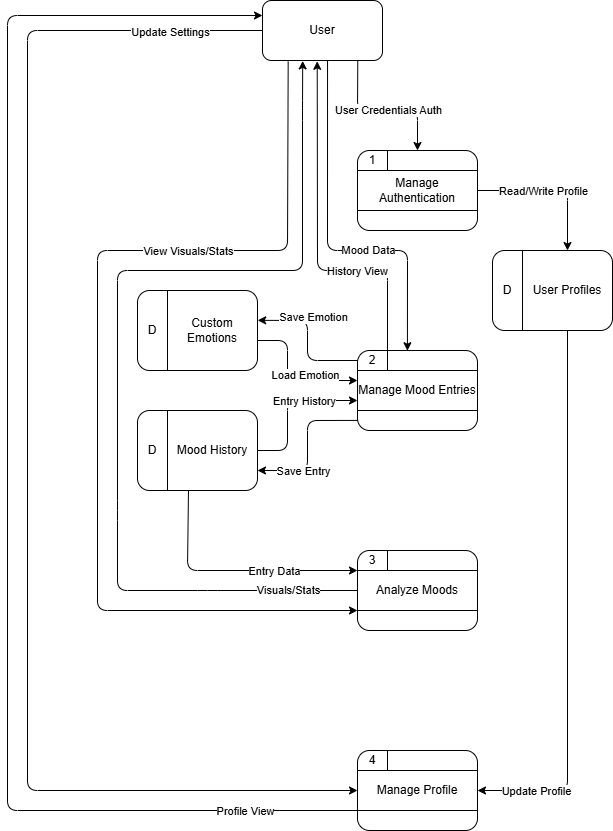

The diagram above was exported from draw.io. Its source (the exported page's mxGraphModel, read from the mxfile embedded in the PNG):
<mxGraphModel dx="1318" dy="846" grid="1" gridSize="10" guides="1" tooltips="1" connect="1" arrows="1" fold="1" page="1" pageScale="1" pageWidth="850" pageHeight="1100" math="0" shadow="0">
  <root>
    <mxCell id="0" />
    <mxCell id="1" parent="0" />
    <mxCell id="7" value="" style="group" vertex="1" connectable="0" parent="1">
      <mxGeometry x="470" y="200" width="120" height="80" as="geometry" />
    </mxCell>
    <mxCell id="2" value="Manage Authentication" style="rounded=1;whiteSpace=wrap;html=1;" vertex="1" parent="7">
      <mxGeometry width="120" height="80" as="geometry" />
    </mxCell>
    <mxCell id="3" value="" style="endArrow=none;html=1;entryX=1;entryY=0.75;entryDx=0;entryDy=0;exitX=0;exitY=0.75;exitDx=0;exitDy=0;" edge="1" parent="7" source="2" target="2">
      <mxGeometry width="50" height="50" relative="1" as="geometry">
        <mxPoint x="30" y="100" as="sourcePoint" />
        <mxPoint x="80" y="50" as="targetPoint" />
      </mxGeometry>
    </mxCell>
    <mxCell id="4" value="" style="endArrow=none;html=1;entryX=1;entryY=0.25;entryDx=0;entryDy=0;" edge="1" parent="7" target="2">
      <mxGeometry width="50" height="50" relative="1" as="geometry">
        <mxPoint y="20" as="sourcePoint" />
        <mxPoint x="120" y="10" as="targetPoint" />
      </mxGeometry>
    </mxCell>
    <mxCell id="5" value="1" style="rounded=1;whiteSpace=wrap;html=1;fillColor=none;strokeColor=none;" vertex="1" parent="7">
      <mxGeometry width="30" height="20" as="geometry" />
    </mxCell>
    <mxCell id="6" value="" style="endArrow=none;html=1;entryX=0.25;entryY=0;entryDx=0;entryDy=0;" edge="1" parent="7" target="2">
      <mxGeometry width="50" height="50" relative="1" as="geometry">
        <mxPoint x="30" y="20" as="sourcePoint" />
        <mxPoint x="60" y="30" as="targetPoint" />
      </mxGeometry>
    </mxCell>
    <mxCell id="8" value="" style="group" vertex="1" connectable="0" parent="1">
      <mxGeometry x="470" y="600" width="120" height="80" as="geometry" />
    </mxCell>
    <mxCell id="9" value="Analyze Moods" style="rounded=1;whiteSpace=wrap;html=1;" vertex="1" parent="8">
      <mxGeometry width="120" height="80" as="geometry" />
    </mxCell>
    <mxCell id="10" value="" style="endArrow=none;html=1;entryX=1;entryY=0.75;entryDx=0;entryDy=0;exitX=0;exitY=0.75;exitDx=0;exitDy=0;" edge="1" parent="8" source="9" target="9">
      <mxGeometry width="50" height="50" relative="1" as="geometry">
        <mxPoint x="30" y="100" as="sourcePoint" />
        <mxPoint x="80" y="50" as="targetPoint" />
      </mxGeometry>
    </mxCell>
    <mxCell id="11" value="" style="endArrow=none;html=1;entryX=1;entryY=0.25;entryDx=0;entryDy=0;" edge="1" parent="8" target="9">
      <mxGeometry width="50" height="50" relative="1" as="geometry">
        <mxPoint y="20" as="sourcePoint" />
        <mxPoint x="120" y="10" as="targetPoint" />
      </mxGeometry>
    </mxCell>
    <mxCell id="12" value="3" style="rounded=1;whiteSpace=wrap;html=1;fillColor=none;strokeColor=none;" vertex="1" parent="8">
      <mxGeometry width="30" height="20" as="geometry" />
    </mxCell>
    <mxCell id="13" value="" style="endArrow=none;html=1;entryX=0.25;entryY=0;entryDx=0;entryDy=0;" edge="1" parent="8" target="9">
      <mxGeometry width="50" height="50" relative="1" as="geometry">
        <mxPoint x="30" y="20" as="sourcePoint" />
        <mxPoint x="60" y="30" as="targetPoint" />
      </mxGeometry>
    </mxCell>
    <mxCell id="14" value="" style="group" vertex="1" connectable="0" parent="1">
      <mxGeometry x="470" y="400" width="120" height="80" as="geometry" />
    </mxCell>
    <mxCell id="15" value="Manage Mood Entries" style="rounded=1;whiteSpace=wrap;html=1;" vertex="1" parent="14">
      <mxGeometry width="120" height="80" as="geometry" />
    </mxCell>
    <mxCell id="16" value="" style="endArrow=none;html=1;entryX=1;entryY=0.75;entryDx=0;entryDy=0;exitX=0;exitY=0.75;exitDx=0;exitDy=0;" edge="1" parent="14" source="15" target="15">
      <mxGeometry width="50" height="50" relative="1" as="geometry">
        <mxPoint x="30" y="100" as="sourcePoint" />
        <mxPoint x="80" y="50" as="targetPoint" />
      </mxGeometry>
    </mxCell>
    <mxCell id="17" value="" style="endArrow=none;html=1;entryX=1;entryY=0.25;entryDx=0;entryDy=0;" edge="1" parent="14" target="15">
      <mxGeometry width="50" height="50" relative="1" as="geometry">
        <mxPoint y="20" as="sourcePoint" />
        <mxPoint x="120" y="10" as="targetPoint" />
      </mxGeometry>
    </mxCell>
    <mxCell id="18" value="2" style="rounded=1;whiteSpace=wrap;html=1;fillColor=none;strokeColor=none;" vertex="1" parent="14">
      <mxGeometry width="30" height="20" as="geometry" />
    </mxCell>
    <mxCell id="19" value="" style="endArrow=none;html=1;entryX=0.25;entryY=0;entryDx=0;entryDy=0;" edge="1" parent="14" target="15">
      <mxGeometry width="50" height="50" relative="1" as="geometry">
        <mxPoint x="30" y="20" as="sourcePoint" />
        <mxPoint x="60" y="30" as="targetPoint" />
      </mxGeometry>
    </mxCell>
    <mxCell id="20" value="" style="group" vertex="1" connectable="0" parent="1">
      <mxGeometry x="470" y="800" width="120" height="80" as="geometry" />
    </mxCell>
    <mxCell id="21" value="Manage Profile" style="rounded=1;whiteSpace=wrap;html=1;" vertex="1" parent="20">
      <mxGeometry width="120" height="80" as="geometry" />
    </mxCell>
    <mxCell id="22" value="" style="endArrow=none;html=1;entryX=1;entryY=0.75;entryDx=0;entryDy=0;exitX=0;exitY=0.75;exitDx=0;exitDy=0;" edge="1" parent="20" source="21" target="21">
      <mxGeometry width="50" height="50" relative="1" as="geometry">
        <mxPoint x="30" y="100" as="sourcePoint" />
        <mxPoint x="80" y="50" as="targetPoint" />
      </mxGeometry>
    </mxCell>
    <mxCell id="23" value="" style="endArrow=none;html=1;entryX=1;entryY=0.25;entryDx=0;entryDy=0;" edge="1" parent="20" target="21">
      <mxGeometry width="50" height="50" relative="1" as="geometry">
        <mxPoint y="20" as="sourcePoint" />
        <mxPoint x="120" y="10" as="targetPoint" />
      </mxGeometry>
    </mxCell>
    <mxCell id="24" value="4" style="rounded=1;whiteSpace=wrap;html=1;fillColor=none;strokeColor=none;" vertex="1" parent="20">
      <mxGeometry width="30" height="20" as="geometry" />
    </mxCell>
    <mxCell id="25" value="" style="endArrow=none;html=1;entryX=0.25;entryY=0;entryDx=0;entryDy=0;" edge="1" parent="20" target="21">
      <mxGeometry width="50" height="50" relative="1" as="geometry">
        <mxPoint x="30" y="20" as="sourcePoint" />
        <mxPoint x="60" y="30" as="targetPoint" />
      </mxGeometry>
    </mxCell>
    <mxCell id="34" value="" style="group" vertex="1" connectable="0" parent="1">
      <mxGeometry x="605" y="300" width="120" height="80" as="geometry" />
    </mxCell>
    <mxCell id="35" value="" style="rounded=1;whiteSpace=wrap;html=1;fillColor=none;" vertex="1" parent="34">
      <mxGeometry width="120" height="80" as="geometry" />
    </mxCell>
    <mxCell id="36" value="" style="endArrow=none;html=1;entryX=0.25;entryY=0;entryDx=0;entryDy=0;exitX=0.25;exitY=1;exitDx=0;exitDy=0;" edge="1" parent="34" source="35" target="35">
      <mxGeometry width="50" height="50" relative="1" as="geometry">
        <mxPoint x="30" y="60" as="sourcePoint" />
        <mxPoint x="80" y="10" as="targetPoint" />
      </mxGeometry>
    </mxCell>
    <mxCell id="37" value="D" style="rounded=0;whiteSpace=wrap;html=1;fillColor=none;rotation=0;strokeColor=none;" vertex="1" parent="34">
      <mxGeometry width="30" height="80" as="geometry" />
    </mxCell>
    <mxCell id="38" value="User Profiles" style="rounded=0;whiteSpace=wrap;html=1;fillColor=none;strokeColor=none;" vertex="1" parent="34">
      <mxGeometry x="30" width="90" height="80" as="geometry" />
    </mxCell>
    <mxCell id="39" value="" style="group" vertex="1" connectable="0" parent="1">
      <mxGeometry x="250" y="340" width="120" height="80" as="geometry" />
    </mxCell>
    <mxCell id="40" value="" style="rounded=1;whiteSpace=wrap;html=1;fillColor=none;" vertex="1" parent="39">
      <mxGeometry width="120" height="80" as="geometry" />
    </mxCell>
    <mxCell id="41" value="" style="endArrow=none;html=1;entryX=0.25;entryY=0;entryDx=0;entryDy=0;exitX=0.25;exitY=1;exitDx=0;exitDy=0;" edge="1" parent="39" source="40" target="40">
      <mxGeometry width="50" height="50" relative="1" as="geometry">
        <mxPoint x="30" y="60" as="sourcePoint" />
        <mxPoint x="80" y="10" as="targetPoint" />
      </mxGeometry>
    </mxCell>
    <mxCell id="42" value="D" style="rounded=0;whiteSpace=wrap;html=1;fillColor=none;rotation=0;strokeColor=none;" vertex="1" parent="39">
      <mxGeometry width="30" height="80" as="geometry" />
    </mxCell>
    <mxCell id="43" value="Custom Emotions" style="rounded=0;whiteSpace=wrap;html=1;fillColor=none;strokeColor=none;" vertex="1" parent="39">
      <mxGeometry x="30" width="90" height="80" as="geometry" />
    </mxCell>
    <mxCell id="44" value="" style="group" vertex="1" connectable="0" parent="1">
      <mxGeometry x="250" y="460" width="120" height="80" as="geometry" />
    </mxCell>
    <mxCell id="45" value="" style="rounded=1;whiteSpace=wrap;html=1;fillColor=none;" vertex="1" parent="44">
      <mxGeometry width="120" height="80" as="geometry" />
    </mxCell>
    <mxCell id="46" value="" style="endArrow=none;html=1;entryX=0.25;entryY=0;entryDx=0;entryDy=0;exitX=0.25;exitY=1;exitDx=0;exitDy=0;" edge="1" parent="44" source="45" target="45">
      <mxGeometry width="50" height="50" relative="1" as="geometry">
        <mxPoint x="30" y="60" as="sourcePoint" />
        <mxPoint x="80" y="10" as="targetPoint" />
      </mxGeometry>
    </mxCell>
    <mxCell id="47" value="D" style="rounded=0;whiteSpace=wrap;html=1;fillColor=none;rotation=0;strokeColor=none;" vertex="1" parent="44">
      <mxGeometry width="30" height="80" as="geometry" />
    </mxCell>
    <mxCell id="48" value="Mood History" style="rounded=0;whiteSpace=wrap;html=1;fillColor=none;strokeColor=none;" vertex="1" parent="44">
      <mxGeometry x="30" width="90" height="80" as="geometry" />
    </mxCell>
    <mxCell id="50" style="edgeStyle=none;html=1;exitX=1;exitY=0.5;exitDx=0;exitDy=0;entryX=0.5;entryY=0;entryDx=0;entryDy=0;" edge="1" parent="1" source="2" target="38">
      <mxGeometry relative="1" as="geometry">
        <Array as="points">
          <mxPoint x="680" y="240" />
        </Array>
      </mxGeometry>
    </mxCell>
    <mxCell id="56" value="Read/Write Profile" style="edgeLabel;html=1;align=center;verticalAlign=middle;resizable=0;points=[];" vertex="1" connectable="0" parent="50">
      <mxGeometry x="-0.415" y="1" relative="1" as="geometry">
        <mxPoint x="22" y="1" as="offset" />
      </mxGeometry>
    </mxCell>
    <mxCell id="54" style="edgeStyle=none;html=1;exitX=0.794;exitY=1.008;exitDx=0;exitDy=0;entryX=0.5;entryY=0;entryDx=0;entryDy=0;exitPerimeter=0;" edge="1" parent="1" source="53" target="2">
      <mxGeometry relative="1" as="geometry">
        <Array as="points">
          <mxPoint x="470" y="160" />
          <mxPoint x="485" y="160" />
          <mxPoint x="530" y="160" />
        </Array>
      </mxGeometry>
    </mxCell>
    <mxCell id="55" value="User Credentials Auth" style="edgeLabel;html=1;align=center;verticalAlign=middle;resizable=0;points=[];" vertex="1" connectable="0" parent="54">
      <mxGeometry x="-0.1889" y="1" relative="1" as="geometry">
        <mxPoint x="19" as="offset" />
      </mxGeometry>
    </mxCell>
    <mxCell id="59" style="edgeStyle=none;html=1;exitX=0;exitY=0.5;exitDx=0;exitDy=0;entryX=0;entryY=0.5;entryDx=0;entryDy=0;" edge="1" parent="1" source="53" target="21">
      <mxGeometry relative="1" as="geometry">
        <Array as="points">
          <mxPoint x="140" y="80" />
          <mxPoint x="140" y="840" />
        </Array>
      </mxGeometry>
    </mxCell>
    <mxCell id="60" value="Update Settings" style="edgeLabel;html=1;align=center;verticalAlign=middle;resizable=0;points=[];" vertex="1" connectable="0" parent="59">
      <mxGeometry x="-0.8314" y="1" relative="1" as="geometry">
        <mxPoint x="19" as="offset" />
      </mxGeometry>
    </mxCell>
    <mxCell id="69" style="edgeStyle=none;html=1;exitX=0.542;exitY=1.006;exitDx=0;exitDy=0;entryX=0.416;entryY=0.003;entryDx=0;entryDy=0;entryPerimeter=0;exitPerimeter=0;" edge="1" parent="1" source="53" target="15">
      <mxGeometry relative="1" as="geometry">
        <Array as="points">
          <mxPoint x="440" y="300" />
          <mxPoint x="520" y="300" />
        </Array>
      </mxGeometry>
    </mxCell>
    <mxCell id="70" value="Mood Data" style="edgeLabel;html=1;align=center;verticalAlign=middle;resizable=0;points=[];" vertex="1" connectable="0" parent="69">
      <mxGeometry x="0.503" relative="1" as="geometry">
        <mxPoint x="-40" y="-8" as="offset" />
      </mxGeometry>
    </mxCell>
    <mxCell id="81" style="edgeStyle=none;html=1;exitX=0.214;exitY=1.018;exitDx=0;exitDy=0;exitPerimeter=0;entryX=0;entryY=0.75;entryDx=0;entryDy=0;" edge="1" parent="1" source="53" target="9">
      <mxGeometry relative="1" as="geometry">
        <mxPoint x="400" y="150" as="targetPoint" />
        <Array as="points">
          <mxPoint x="400" y="300" />
          <mxPoint x="210" y="300" />
          <mxPoint x="210" y="660" />
        </Array>
      </mxGeometry>
    </mxCell>
    <mxCell id="82" value="View Visuals/Stats" style="edgeLabel;html=1;align=center;verticalAlign=middle;resizable=0;points=[];" vertex="1" connectable="0" parent="81">
      <mxGeometry x="-0.3239" y="-2" relative="1" as="geometry">
        <mxPoint x="49" y="2" as="offset" />
      </mxGeometry>
    </mxCell>
    <mxCell id="53" value="User" style="rounded=1;whiteSpace=wrap;html=1;fillColor=none;" vertex="1" parent="1">
      <mxGeometry x="375" y="50" width="120" height="60" as="geometry" />
    </mxCell>
    <mxCell id="57" style="edgeStyle=none;html=1;exitX=0.5;exitY=1;exitDx=0;exitDy=0;entryX=1;entryY=0.5;entryDx=0;entryDy=0;" edge="1" parent="1" source="38" target="21">
      <mxGeometry relative="1" as="geometry">
        <Array as="points">
          <mxPoint x="680" y="840" />
        </Array>
      </mxGeometry>
    </mxCell>
    <mxCell id="58" value="Update Profile" style="edgeLabel;html=1;align=center;verticalAlign=middle;resizable=0;points=[];" vertex="1" connectable="0" parent="57">
      <mxGeometry x="0.7081" y="5" relative="1" as="geometry">
        <mxPoint x="-22" y="-5" as="offset" />
      </mxGeometry>
    </mxCell>
    <mxCell id="61" style="edgeStyle=none;html=1;exitX=0;exitY=0.75;exitDx=0;exitDy=0;entryX=0;entryY=0.25;entryDx=0;entryDy=0;" edge="1" parent="1" source="21" target="53">
      <mxGeometry relative="1" as="geometry">
        <Array as="points">
          <mxPoint x="120" y="860" />
          <mxPoint x="120" y="65" />
        </Array>
      </mxGeometry>
    </mxCell>
    <mxCell id="62" value="Profile View" style="edgeLabel;html=1;align=center;verticalAlign=middle;resizable=0;points=[];" vertex="1" connectable="0" parent="61">
      <mxGeometry x="-0.7837" y="4" relative="1" as="geometry">
        <mxPoint x="39" y="-4" as="offset" />
      </mxGeometry>
    </mxCell>
    <mxCell id="64" style="edgeStyle=none;html=1;exitX=0;exitY=0.5;exitDx=0;exitDy=0;entryX=1.002;entryY=0.373;entryDx=0;entryDy=0;entryPerimeter=0;" edge="1" parent="1" source="18" target="43">
      <mxGeometry relative="1" as="geometry">
        <Array as="points">
          <mxPoint x="420" y="410" />
          <mxPoint x="420" y="370" />
        </Array>
      </mxGeometry>
    </mxCell>
    <mxCell id="66" value="Save Emotion" style="edgeLabel;html=1;align=center;verticalAlign=middle;resizable=0;points=[];" vertex="1" connectable="0" parent="64">
      <mxGeometry x="0.28" relative="1" as="geometry">
        <mxPoint x="5" y="-4" as="offset" />
      </mxGeometry>
    </mxCell>
    <mxCell id="65" style="edgeStyle=none;html=1;exitX=1.003;exitY=0.625;exitDx=0;exitDy=0;entryX=0;entryY=0.375;entryDx=0;entryDy=0;entryPerimeter=0;exitPerimeter=0;" edge="1" parent="1" source="43" target="15">
      <mxGeometry relative="1" as="geometry">
        <mxPoint x="470" y="459.981981981982" as="targetPoint" />
        <Array as="points">
          <mxPoint x="400" y="390" />
          <mxPoint x="400" y="430" />
        </Array>
      </mxGeometry>
    </mxCell>
    <mxCell id="67" value="Load Emotion" style="edgeLabel;html=1;align=center;verticalAlign=middle;resizable=0;points=[];" vertex="1" connectable="0" parent="65">
      <mxGeometry x="-0.31" y="1" relative="1" as="geometry">
        <mxPoint x="16" y="15" as="offset" />
      </mxGeometry>
    </mxCell>
    <mxCell id="68" style="edgeStyle=none;html=1;exitX=0.25;exitY=0;exitDx=0;exitDy=0;entryX=0.456;entryY=1.014;entryDx=0;entryDy=0;entryPerimeter=0;" edge="1" parent="1" source="15" target="53">
      <mxGeometry relative="1" as="geometry">
        <Array as="points">
          <mxPoint x="500" y="320" />
          <mxPoint x="430" y="320" />
        </Array>
      </mxGeometry>
    </mxCell>
    <mxCell id="71" value="History View" style="edgeLabel;html=1;align=center;verticalAlign=middle;resizable=0;points=[];" vertex="1" connectable="0" parent="68">
      <mxGeometry x="-0.4811" y="-2" relative="1" as="geometry">
        <mxPoint x="-17" y="2" as="offset" />
      </mxGeometry>
    </mxCell>
    <mxCell id="73" style="edgeStyle=none;html=1;exitX=0;exitY=0.874;exitDx=0;exitDy=0;exitPerimeter=0;entryX=1;entryY=0.75;entryDx=0;entryDy=0;" edge="1" parent="1" source="15" target="48">
      <mxGeometry relative="1" as="geometry">
        <mxPoint x="420" y="510" as="targetPoint" />
        <Array as="points">
          <mxPoint x="420" y="470" />
          <mxPoint x="420" y="520" />
        </Array>
      </mxGeometry>
    </mxCell>
    <mxCell id="75" value="Save Entry" style="edgeLabel;html=1;align=center;verticalAlign=middle;resizable=0;points=[];" vertex="1" connectable="0" parent="73">
      <mxGeometry x="0.5076" relative="1" as="geometry">
        <mxPoint x="8" as="offset" />
      </mxGeometry>
    </mxCell>
    <mxCell id="74" style="edgeStyle=none;html=1;exitX=1;exitY=0.5;exitDx=0;exitDy=0;entryX=0;entryY=0.625;entryDx=0;entryDy=0;entryPerimeter=0;" edge="1" parent="1" source="48" target="15">
      <mxGeometry relative="1" as="geometry">
        <Array as="points">
          <mxPoint x="400" y="500" />
          <mxPoint x="400" y="450" />
        </Array>
      </mxGeometry>
    </mxCell>
    <mxCell id="76" value="Entry History" style="edgeLabel;html=1;align=center;verticalAlign=middle;resizable=0;points=[];" vertex="1" connectable="0" parent="74">
      <mxGeometry x="-0.876" y="-2" relative="1" as="geometry">
        <mxPoint x="38" y="-52" as="offset" />
      </mxGeometry>
    </mxCell>
    <mxCell id="77" style="edgeStyle=none;html=1;exitX=0.233;exitY=1.007;exitDx=0;exitDy=0;entryX=0;entryY=0.25;entryDx=0;entryDy=0;exitPerimeter=0;" edge="1" parent="1" source="48" target="9">
      <mxGeometry relative="1" as="geometry">
        <Array as="points">
          <mxPoint x="300" y="620" />
        </Array>
      </mxGeometry>
    </mxCell>
    <mxCell id="78" value="Entry Data" style="edgeLabel;html=1;align=center;verticalAlign=middle;resizable=0;points=[];" vertex="1" connectable="0" parent="77">
      <mxGeometry x="0.0864" y="1" relative="1" as="geometry">
        <mxPoint x="31" y="1" as="offset" />
      </mxGeometry>
    </mxCell>
    <mxCell id="79" value="Visuals/Stats" style="edgeStyle=none;html=1;exitX=0;exitY=0.5;exitDx=0;exitDy=0;entryX=0.335;entryY=1.007;entryDx=0;entryDy=0;entryPerimeter=0;" edge="1" parent="1" source="9" target="53">
      <mxGeometry x="-0.857" relative="1" as="geometry">
        <Array as="points">
          <mxPoint x="320" y="640" />
          <mxPoint x="230" y="640" />
          <mxPoint x="230" y="560" />
          <mxPoint x="230" y="320" />
          <mxPoint x="415" y="320" />
          <mxPoint x="415" y="160" />
        </Array>
        <mxPoint as="offset" />
      </mxGeometry>
    </mxCell>
  </root>
</mxGraphModel>